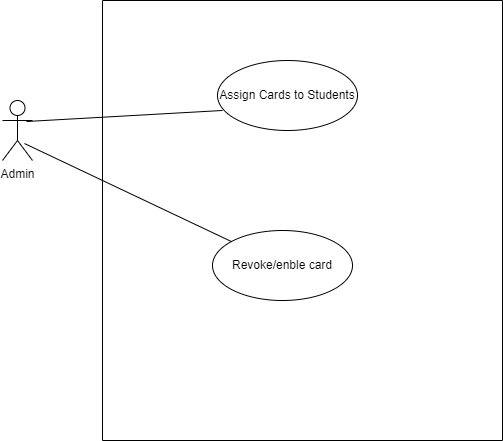

The diagram above was exported from draw.io. Its source (the exported page's mxGraphModel, read from the mxfile embedded in the PNG):
<mxGraphModel dx="1098" dy="648" grid="1" gridSize="10" guides="1" tooltips="1" connect="1" arrows="1" fold="1" page="1" pageScale="1" pageWidth="850" pageHeight="1100" math="0" shadow="0">
  <root>
    <mxCell id="0" />
    <mxCell id="1" parent="0" />
    <mxCell id="SLLGCgXopmL5jdKyN5ML-1" value="" style="swimlane;startSize=0;" vertex="1" parent="1">
      <mxGeometry x="240" y="80" width="400" height="440" as="geometry" />
    </mxCell>
    <mxCell id="SLLGCgXopmL5jdKyN5ML-3" value="Assign Cards to Students" style="ellipse;whiteSpace=wrap;html=1;" vertex="1" parent="SLLGCgXopmL5jdKyN5ML-1">
      <mxGeometry x="115" y="60" width="140" height="70" as="geometry" />
    </mxCell>
    <mxCell id="SLLGCgXopmL5jdKyN5ML-2" value="Revoke/enble card" style="ellipse;whiteSpace=wrap;html=1;" vertex="1" parent="SLLGCgXopmL5jdKyN5ML-1">
      <mxGeometry x="110" y="230" width="140" height="70" as="geometry" />
    </mxCell>
    <mxCell id="SLLGCgXopmL5jdKyN5ML-4" value="Admin" style="shape=umlActor;verticalLabelPosition=bottom;verticalAlign=top;html=1;" vertex="1" parent="1">
      <mxGeometry x="140" y="180" width="30" height="60" as="geometry" />
    </mxCell>
    <mxCell id="SLLGCgXopmL5jdKyN5ML-5" value="" style="endArrow=none;html=1;rounded=0;exitX=0.8;exitY=0.35;exitDx=0;exitDy=0;exitPerimeter=0;entryX=0.036;entryY=0.714;entryDx=0;entryDy=0;entryPerimeter=0;" edge="1" parent="1" source="SLLGCgXopmL5jdKyN5ML-4" target="SLLGCgXopmL5jdKyN5ML-3">
      <mxGeometry relative="1" as="geometry">
        <mxPoint x="340" y="340" as="sourcePoint" />
        <mxPoint x="500" y="340" as="targetPoint" />
      </mxGeometry>
    </mxCell>
    <mxCell id="SLLGCgXopmL5jdKyN5ML-6" value="" style="endArrow=none;html=1;rounded=0;exitX=0.733;exitY=0.717;exitDx=0;exitDy=0;exitPerimeter=0;" edge="1" parent="1" source="SLLGCgXopmL5jdKyN5ML-4" target="SLLGCgXopmL5jdKyN5ML-2">
      <mxGeometry relative="1" as="geometry">
        <mxPoint x="340" y="340" as="sourcePoint" />
        <mxPoint x="500" y="340" as="targetPoint" />
      </mxGeometry>
    </mxCell>
  </root>
</mxGraphModel>